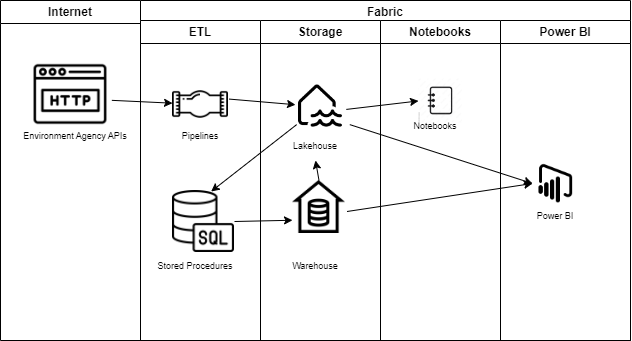

The diagram above was exported from draw.io. Its source (the exported page's mxGraphModel, read from the mxfile embedded in the PNG):
<mxGraphModel dx="989" dy="509" grid="1" gridSize="10" guides="1" tooltips="1" connect="1" arrows="1" fold="1" page="1" pageScale="1" pageWidth="827" pageHeight="1169" math="0" shadow="0">
  <root>
    <mxCell id="0" />
    <mxCell id="1" parent="0" />
    <mxCell id="1XRGfZheGJEfrd_R4WVF-3" value="Internet" style="swimlane;whiteSpace=wrap;html=1;" vertex="1" parent="1">
      <mxGeometry x="50" y="120" width="140" height="340" as="geometry" />
    </mxCell>
    <mxCell id="1XRGfZheGJEfrd_R4WVF-8" value="" style="shape=image;verticalLabelPosition=bottom;labelBackgroundColor=default;verticalAlign=top;aspect=fixed;imageAspect=0;image=https://png.pngtree.com/png-vector/20230219/ourmid/pngtree-http-vector-icon-design-illustration-png-image_6604219.png;" vertex="1" parent="1XRGfZheGJEfrd_R4WVF-3">
      <mxGeometry x="30" y="54" width="80" height="80" as="geometry" />
    </mxCell>
    <mxCell id="1XRGfZheGJEfrd_R4WVF-9" value="&lt;font style=&quot;font-size: 9px;&quot;&gt;Environment Agency APIs&lt;/font&gt;" style="text;html=1;align=center;verticalAlign=middle;whiteSpace=wrap;rounded=0;" vertex="1" parent="1XRGfZheGJEfrd_R4WVF-3">
      <mxGeometry x="20" y="120" width="110" height="30" as="geometry" />
    </mxCell>
    <mxCell id="1XRGfZheGJEfrd_R4WVF-4" value="Fabric" style="swimlane;whiteSpace=wrap;html=1;" vertex="1" parent="1">
      <mxGeometry x="190" y="120" width="490" height="340" as="geometry" />
    </mxCell>
    <mxCell id="1XRGfZheGJEfrd_R4WVF-10" value="ETL" style="swimlane;whiteSpace=wrap;html=1;" vertex="1" parent="1XRGfZheGJEfrd_R4WVF-4">
      <mxGeometry y="20" width="120" height="320" as="geometry" />
    </mxCell>
    <mxCell id="1XRGfZheGJEfrd_R4WVF-14" value="&lt;font style=&quot;font-size: 9px;&quot;&gt;Pipelines&lt;/font&gt;" style="text;html=1;align=center;verticalAlign=middle;whiteSpace=wrap;rounded=0;" vertex="1" parent="1XRGfZheGJEfrd_R4WVF-10">
      <mxGeometry x="5" y="100" width="110" height="30" as="geometry" />
    </mxCell>
    <mxCell id="1XRGfZheGJEfrd_R4WVF-28" value="" style="shape=image;verticalLabelPosition=bottom;labelBackgroundColor=default;verticalAlign=top;aspect=fixed;imageAspect=0;image=https://cdn-icons-png.freepik.com/512/279/279904.png;" vertex="1" parent="1XRGfZheGJEfrd_R4WVF-10">
      <mxGeometry x="32" y="56" width="56" height="56" as="geometry" />
    </mxCell>
    <mxCell id="1XRGfZheGJEfrd_R4WVF-29" value="" style="shape=image;verticalLabelPosition=bottom;labelBackgroundColor=default;verticalAlign=top;aspect=fixed;imageAspect=0;image=https://cdn-icons-png.flaticon.com/512/5815/5815886.png;" vertex="1" parent="1XRGfZheGJEfrd_R4WVF-10">
      <mxGeometry x="32" y="170" width="62" height="62" as="geometry" />
    </mxCell>
    <mxCell id="1XRGfZheGJEfrd_R4WVF-30" value="&lt;font style=&quot;font-size: 9px;&quot;&gt;Stored Procedures&lt;/font&gt;" style="text;html=1;align=center;verticalAlign=middle;whiteSpace=wrap;rounded=0;" vertex="1" parent="1XRGfZheGJEfrd_R4WVF-10">
      <mxGeometry y="230" width="110" height="30" as="geometry" />
    </mxCell>
    <mxCell id="1XRGfZheGJEfrd_R4WVF-16" value="Storage" style="swimlane;whiteSpace=wrap;html=1;" vertex="1" parent="1XRGfZheGJEfrd_R4WVF-4">
      <mxGeometry x="120" y="20" width="120" height="320" as="geometry" />
    </mxCell>
    <mxCell id="1XRGfZheGJEfrd_R4WVF-18" value="&lt;font style=&quot;font-size: 9px;&quot;&gt;Lakehouse&lt;/font&gt;" style="text;html=1;align=center;verticalAlign=middle;whiteSpace=wrap;rounded=0;" vertex="1" parent="1XRGfZheGJEfrd_R4WVF-16">
      <mxGeometry y="110" width="110" height="30" as="geometry" />
    </mxCell>
    <mxCell id="1XRGfZheGJEfrd_R4WVF-20" value="" style="shape=image;verticalLabelPosition=bottom;labelBackgroundColor=default;verticalAlign=top;aspect=fixed;imageAspect=0;image=https://debruyn.dev/2023/all-microsoft-fabric-icons-for-diagramming/Lakehouse.png;" vertex="1" parent="1XRGfZheGJEfrd_R4WVF-16">
      <mxGeometry x="35" y="58.44" width="50" height="51.56" as="geometry" />
    </mxCell>
    <mxCell id="1XRGfZheGJEfrd_R4WVF-31" value="" style="shape=image;verticalLabelPosition=bottom;labelBackgroundColor=default;verticalAlign=top;aspect=fixed;imageAspect=0;image=https://cdn-icons-png.flaticon.com/512/2970/2970531.png;" vertex="1" parent="1XRGfZheGJEfrd_R4WVF-16">
      <mxGeometry x="32" y="160" width="53" height="53" as="geometry" />
    </mxCell>
    <mxCell id="1XRGfZheGJEfrd_R4WVF-32" value="&lt;font style=&quot;font-size: 9px;&quot;&gt;Warehouse&lt;/font&gt;" style="text;html=1;align=center;verticalAlign=middle;whiteSpace=wrap;rounded=0;" vertex="1" parent="1XRGfZheGJEfrd_R4WVF-16">
      <mxGeometry y="230" width="110" height="30" as="geometry" />
    </mxCell>
    <mxCell id="1XRGfZheGJEfrd_R4WVF-35" value="" style="endArrow=classic;html=1;rounded=0;exitX=0.5;exitY=0;exitDx=0;exitDy=0;entryX=0.5;entryY=1;entryDx=0;entryDy=0;" edge="1" parent="1XRGfZheGJEfrd_R4WVF-16" source="1XRGfZheGJEfrd_R4WVF-31" target="1XRGfZheGJEfrd_R4WVF-18">
      <mxGeometry width="50" height="50" relative="1" as="geometry">
        <mxPoint x="-16" y="211" as="sourcePoint" />
        <mxPoint x="42" y="210" as="targetPoint" />
      </mxGeometry>
    </mxCell>
    <mxCell id="1XRGfZheGJEfrd_R4WVF-21" value="" style="endArrow=classic;html=1;rounded=0;exitX=1.01;exitY=0.403;exitDx=0;exitDy=0;entryX=0;entryY=0.5;entryDx=0;entryDy=0;exitPerimeter=0;" edge="1" parent="1XRGfZheGJEfrd_R4WVF-4" source="1XRGfZheGJEfrd_R4WVF-28" target="1XRGfZheGJEfrd_R4WVF-20">
      <mxGeometry width="50" height="50" relative="1" as="geometry">
        <mxPoint x="90" y="100" as="sourcePoint" />
        <mxPoint x="140" y="130" as="targetPoint" />
      </mxGeometry>
    </mxCell>
    <mxCell id="1XRGfZheGJEfrd_R4WVF-22" value="Notebooks" style="swimlane;whiteSpace=wrap;html=1;" vertex="1" parent="1XRGfZheGJEfrd_R4WVF-4">
      <mxGeometry x="240" y="20" width="120" height="320" as="geometry" />
    </mxCell>
    <mxCell id="1XRGfZheGJEfrd_R4WVF-23" value="&lt;font style=&quot;font-size: 9px;&quot;&gt;Notebooks&lt;/font&gt;" style="text;html=1;align=center;verticalAlign=middle;whiteSpace=wrap;rounded=0;" vertex="1" parent="1XRGfZheGJEfrd_R4WVF-22">
      <mxGeometry y="90" width="110" height="30" as="geometry" />
    </mxCell>
    <mxCell id="1XRGfZheGJEfrd_R4WVF-36" value="" style="shape=image;verticalLabelPosition=bottom;labelBackgroundColor=default;verticalAlign=top;aspect=fixed;imageAspect=0;image=https://as2.ftcdn.net/v2/jpg/02/32/08/27/1000_F_232082732_3u1jINP1kX10Sv442c3l6IFhA3is9HA3.jpg;" vertex="1" parent="1XRGfZheGJEfrd_R4WVF-22">
      <mxGeometry x="38" y="58.44" width="44" height="44" as="geometry" />
    </mxCell>
    <mxCell id="1XRGfZheGJEfrd_R4WVF-25" value="Power BI" style="swimlane;whiteSpace=wrap;html=1;" vertex="1" parent="1XRGfZheGJEfrd_R4WVF-4">
      <mxGeometry x="360" y="20" width="130" height="320" as="geometry" />
    </mxCell>
    <mxCell id="1XRGfZheGJEfrd_R4WVF-26" value="&lt;font style=&quot;font-size: 9px;&quot;&gt;Power BI&lt;/font&gt;" style="text;html=1;align=center;verticalAlign=middle;whiteSpace=wrap;rounded=0;" vertex="1" parent="1XRGfZheGJEfrd_R4WVF-25">
      <mxGeometry y="180" width="110" height="30" as="geometry" />
    </mxCell>
    <mxCell id="1XRGfZheGJEfrd_R4WVF-38" value="" style="shape=image;verticalLabelPosition=bottom;labelBackgroundColor=default;verticalAlign=top;aspect=fixed;imageAspect=0;image=https://cdn0.iconfinder.com/data/icons/social-media-logo-4/32/Social_Media_power_bi-512.png;" vertex="1" parent="1XRGfZheGJEfrd_R4WVF-25">
      <mxGeometry x="32" y="140" width="46" height="46" as="geometry" />
    </mxCell>
    <mxCell id="1XRGfZheGJEfrd_R4WVF-33" value="" style="endArrow=classic;html=1;rounded=0;entryX=0.623;entryY=0.016;entryDx=0;entryDy=0;entryPerimeter=0;exitX=0.023;exitY=0.886;exitDx=0;exitDy=0;exitPerimeter=0;" edge="1" parent="1XRGfZheGJEfrd_R4WVF-4" source="1XRGfZheGJEfrd_R4WVF-20" target="1XRGfZheGJEfrd_R4WVF-29">
      <mxGeometry width="50" height="50" relative="1" as="geometry">
        <mxPoint x="90" y="180" as="sourcePoint" />
        <mxPoint x="140" y="130" as="targetPoint" />
      </mxGeometry>
    </mxCell>
    <mxCell id="1XRGfZheGJEfrd_R4WVF-34" value="" style="endArrow=classic;html=1;rounded=0;exitX=1;exitY=0.5;exitDx=0;exitDy=0;entryX=0;entryY=0.75;entryDx=0;entryDy=0;" edge="1" parent="1XRGfZheGJEfrd_R4WVF-4" source="1XRGfZheGJEfrd_R4WVF-29" target="1XRGfZheGJEfrd_R4WVF-31">
      <mxGeometry width="50" height="50" relative="1" as="geometry">
        <mxPoint x="90" y="180" as="sourcePoint" />
        <mxPoint x="140" y="130" as="targetPoint" />
      </mxGeometry>
    </mxCell>
    <mxCell id="1XRGfZheGJEfrd_R4WVF-37" value="" style="endArrow=classic;html=1;rounded=0;exitX=1.017;exitY=0.591;exitDx=0;exitDy=0;exitPerimeter=0;entryX=0;entryY=0.5;entryDx=0;entryDy=0;" edge="1" parent="1XRGfZheGJEfrd_R4WVF-4" source="1XRGfZheGJEfrd_R4WVF-20" target="1XRGfZheGJEfrd_R4WVF-36">
      <mxGeometry width="50" height="50" relative="1" as="geometry">
        <mxPoint x="270" y="250" as="sourcePoint" />
        <mxPoint x="320" y="200" as="targetPoint" />
      </mxGeometry>
    </mxCell>
    <mxCell id="1XRGfZheGJEfrd_R4WVF-39" value="" style="endArrow=classic;html=1;rounded=0;exitX=1.086;exitY=0.886;exitDx=0;exitDy=0;entryX=0;entryY=0.5;entryDx=0;entryDy=0;exitPerimeter=0;" edge="1" parent="1XRGfZheGJEfrd_R4WVF-4" source="1XRGfZheGJEfrd_R4WVF-20" target="1XRGfZheGJEfrd_R4WVF-38">
      <mxGeometry width="50" height="50" relative="1" as="geometry">
        <mxPoint x="216" y="119" as="sourcePoint" />
        <mxPoint x="288" y="118" as="targetPoint" />
      </mxGeometry>
    </mxCell>
    <mxCell id="1XRGfZheGJEfrd_R4WVF-40" value="" style="endArrow=classic;html=1;rounded=0;exitX=1.029;exitY=0.585;exitDx=0;exitDy=0;entryX=0;entryY=0.5;entryDx=0;entryDy=0;exitPerimeter=0;" edge="1" parent="1XRGfZheGJEfrd_R4WVF-4" source="1XRGfZheGJEfrd_R4WVF-31" target="1XRGfZheGJEfrd_R4WVF-38">
      <mxGeometry width="50" height="50" relative="1" as="geometry">
        <mxPoint x="240" y="155" as="sourcePoint" />
        <mxPoint x="402" y="193" as="targetPoint" />
      </mxGeometry>
    </mxCell>
    <mxCell id="1XRGfZheGJEfrd_R4WVF-15" value="" style="endArrow=classic;html=1;rounded=0;exitX=1.017;exitY=0.573;exitDx=0;exitDy=0;exitPerimeter=0;" edge="1" parent="1" source="1XRGfZheGJEfrd_R4WVF-8" target="1XRGfZheGJEfrd_R4WVF-28">
      <mxGeometry width="50" height="50" relative="1" as="geometry">
        <mxPoint x="280" y="300" as="sourcePoint" />
        <mxPoint x="220" y="220" as="targetPoint" />
      </mxGeometry>
    </mxCell>
  </root>
</mxGraphModel>